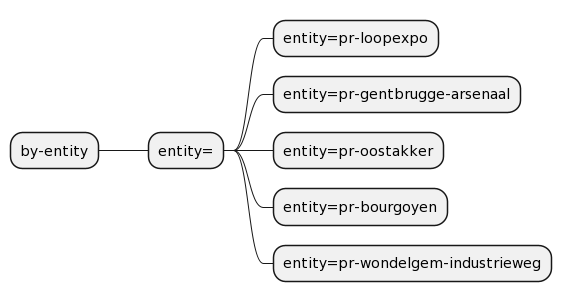

The diagram above was rendered by PlantUML. Its source (embedded in the PNG):
@startmindmap
* by-entity
** entity=
*** entity=pr-loopexpo
*** entity=pr-gentbrugge-arsenaal
*** entity=pr-oostakker
*** entity=pr-bourgoyen
*** entity=pr-wondelgem-industrieweg
@endmindmap